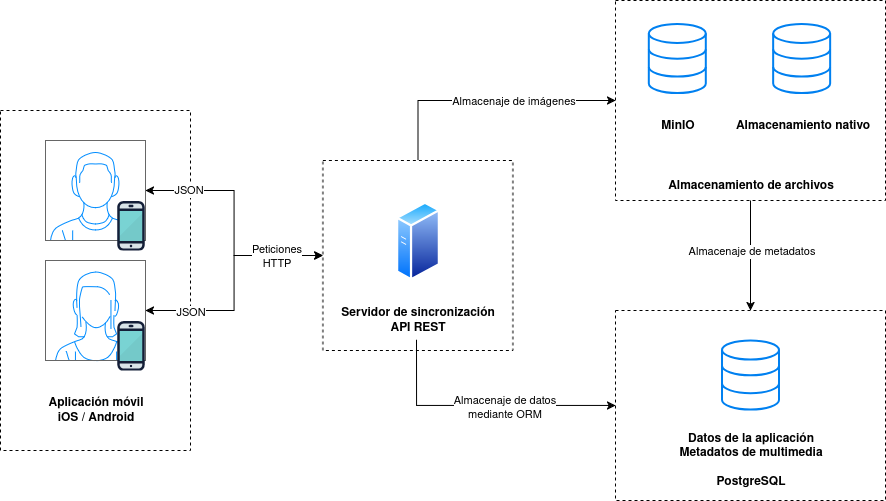

The diagram above was exported from draw.io. Its source (the exported page's mxGraphModel, read from the mxfile embedded in the PNG):
<mxGraphModel dx="1410" dy="834" grid="1" gridSize="10" guides="1" tooltips="1" connect="1" arrows="1" fold="1" page="1" pageScale="1" pageWidth="850" pageHeight="1100" math="0" shadow="0">
  <root>
    <mxCell id="0" />
    <mxCell id="1" parent="0" />
    <mxCell id="fpgCVvqpn-ARnidv_4AS-26" value="" style="rounded=0;whiteSpace=wrap;html=1;dashed=1;fillColor=none;" parent="1" vertex="1">
      <mxGeometry x="680" y="430" width="270" height="190" as="geometry" />
    </mxCell>
    <mxCell id="fpgCVvqpn-ARnidv_4AS-29" style="edgeStyle=orthogonalEdgeStyle;rounded=0;orthogonalLoop=1;jettySize=auto;html=1;entryX=0.5;entryY=0;entryDx=0;entryDy=0;" parent="1" source="fpgCVvqpn-ARnidv_4AS-12" target="fpgCVvqpn-ARnidv_4AS-26" edge="1">
      <mxGeometry relative="1" as="geometry" />
    </mxCell>
    <mxCell id="fpgCVvqpn-ARnidv_4AS-40" value="Almacenaje de metadatos" style="edgeLabel;html=1;align=center;verticalAlign=middle;resizable=0;points=[];" parent="fpgCVvqpn-ARnidv_4AS-29" connectable="0" vertex="1">
      <mxGeometry x="-0.0939" relative="1" as="geometry">
        <mxPoint as="offset" />
      </mxGeometry>
    </mxCell>
    <mxCell id="fpgCVvqpn-ARnidv_4AS-12" value="" style="rounded=0;whiteSpace=wrap;html=1;dashed=1;fillColor=none;" parent="1" vertex="1">
      <mxGeometry x="680" y="120" width="270" height="200" as="geometry" />
    </mxCell>
    <mxCell id="fpgCVvqpn-ARnidv_4AS-19" style="edgeStyle=orthogonalEdgeStyle;rounded=0;orthogonalLoop=1;jettySize=auto;html=1;entryX=0;entryY=0.5;entryDx=0;entryDy=0;exitX=0.5;exitY=0;exitDx=0;exitDy=0;" parent="1" source="fpgCVvqpn-ARnidv_4AS-9" target="fpgCVvqpn-ARnidv_4AS-12" edge="1">
      <mxGeometry relative="1" as="geometry" />
    </mxCell>
    <mxCell id="fpgCVvqpn-ARnidv_4AS-39" value="&lt;div&gt;Almacenaje de imágenes&lt;/div&gt;" style="edgeLabel;html=1;align=center;verticalAlign=middle;resizable=0;points=[];" parent="fpgCVvqpn-ARnidv_4AS-19" connectable="0" vertex="1">
      <mxGeometry x="0.6571" relative="1" as="geometry">
        <mxPoint x="-58" as="offset" />
      </mxGeometry>
    </mxCell>
    <mxCell id="fpgCVvqpn-ARnidv_4AS-27" style="edgeStyle=orthogonalEdgeStyle;rounded=0;orthogonalLoop=1;jettySize=auto;html=1;entryX=0;entryY=0.5;entryDx=0;entryDy=0;exitX=0.492;exitY=0.983;exitDx=0;exitDy=0;exitPerimeter=0;" parent="1" source="fpgCVvqpn-ARnidv_4AS-6" target="fpgCVvqpn-ARnidv_4AS-26" edge="1">
      <mxGeometry relative="1" as="geometry" />
    </mxCell>
    <mxCell id="fpgCVvqpn-ARnidv_4AS-41" value="&lt;div&gt;Almacenaje de datos&lt;/div&gt;&lt;div&gt;mediante ORM&lt;/div&gt;" style="edgeLabel;html=1;align=center;verticalAlign=middle;resizable=0;points=[];" parent="fpgCVvqpn-ARnidv_4AS-27" connectable="0" vertex="1">
      <mxGeometry x="0.1545" y="-2" relative="1" as="geometry">
        <mxPoint y="-1" as="offset" />
      </mxGeometry>
    </mxCell>
    <mxCell id="fpgCVvqpn-ARnidv_4AS-9" value="" style="rounded=0;whiteSpace=wrap;html=1;dashed=1;fillColor=none;" parent="1" vertex="1">
      <mxGeometry x="387.4" y="280" width="190" height="190" as="geometry" />
    </mxCell>
    <mxCell id="fpgCVvqpn-ARnidv_4AS-8" value="" style="rounded=0;whiteSpace=wrap;html=1;dashed=1;fillColor=none;" parent="1" vertex="1">
      <mxGeometry x="65" y="230" width="190" height="340" as="geometry" />
    </mxCell>
    <mxCell id="fpgCVvqpn-ARnidv_4AS-10" style="edgeStyle=orthogonalEdgeStyle;rounded=0;orthogonalLoop=1;jettySize=auto;html=1;entryX=0;entryY=0.5;entryDx=0;entryDy=0;startArrow=classic;startFill=1;" parent="1" source="eXqL8v2sY-2YxyWZ5XY5-2" target="fpgCVvqpn-ARnidv_4AS-9" edge="1">
      <mxGeometry relative="1" as="geometry" />
    </mxCell>
    <mxCell id="fpgCVvqpn-ARnidv_4AS-37" value="JSON" style="edgeLabel;html=1;align=center;verticalAlign=middle;resizable=0;points=[];" parent="fpgCVvqpn-ARnidv_4AS-10" connectable="0" vertex="1">
      <mxGeometry x="-0.6562" y="1" relative="1" as="geometry">
        <mxPoint as="offset" />
      </mxGeometry>
    </mxCell>
    <mxCell id="eXqL8v2sY-2YxyWZ5XY5-2" value="" style="verticalLabelPosition=bottom;shadow=0;dashed=0;align=center;html=1;verticalAlign=top;strokeWidth=1;shape=mxgraph.mockup.containers.userMale;strokeColor=#666666;strokeColor2=#008cff;" parent="1" vertex="1">
      <mxGeometry x="110" y="260" width="100" height="100" as="geometry" />
    </mxCell>
    <mxCell id="fpgCVvqpn-ARnidv_4AS-11" style="edgeStyle=orthogonalEdgeStyle;rounded=0;orthogonalLoop=1;jettySize=auto;html=1;entryX=0;entryY=0.5;entryDx=0;entryDy=0;startArrow=classic;startFill=1;" parent="1" source="eXqL8v2sY-2YxyWZ5XY5-3" target="fpgCVvqpn-ARnidv_4AS-9" edge="1">
      <mxGeometry relative="1" as="geometry" />
    </mxCell>
    <mxCell id="fpgCVvqpn-ARnidv_4AS-36" value="&lt;div&gt;Peticiones&lt;/div&gt;&lt;div&gt;HTTP&lt;/div&gt;" style="edgeLabel;html=1;align=center;verticalAlign=middle;resizable=0;points=[];" parent="fpgCVvqpn-ARnidv_4AS-11" connectable="0" vertex="1">
      <mxGeometry x="0.5491" relative="1" as="geometry">
        <mxPoint x="5" as="offset" />
      </mxGeometry>
    </mxCell>
    <mxCell id="fpgCVvqpn-ARnidv_4AS-38" value="JSON" style="edgeLabel;html=1;align=center;verticalAlign=middle;resizable=0;points=[];" parent="fpgCVvqpn-ARnidv_4AS-11" connectable="0" vertex="1">
      <mxGeometry x="-0.6199" y="-1" relative="1" as="geometry">
        <mxPoint as="offset" />
      </mxGeometry>
    </mxCell>
    <mxCell id="eXqL8v2sY-2YxyWZ5XY5-3" value="" style="verticalLabelPosition=bottom;shadow=0;dashed=0;align=center;html=1;verticalAlign=top;strokeWidth=1;shape=mxgraph.mockup.containers.userFemale;strokeColor=#666666;strokeColor2=#008cff;" parent="1" vertex="1">
      <mxGeometry x="110" y="380" width="100" height="100" as="geometry" />
    </mxCell>
    <mxCell id="fpgCVvqpn-ARnidv_4AS-1" value="&lt;div&gt;&lt;b&gt;Aplicación móvil&lt;/b&gt;&lt;/div&gt;&lt;div&gt;&lt;b&gt;iOS / Android&lt;/b&gt;&lt;/div&gt;" style="text;html=1;align=center;verticalAlign=middle;resizable=0;points=[];autosize=1;strokeColor=none;fillColor=none;" parent="1" vertex="1">
      <mxGeometry x="100" y="510" width="120" height="40" as="geometry" />
    </mxCell>
    <mxCell id="fpgCVvqpn-ARnidv_4AS-2" value="" style="shape=image;verticalLabelPosition=bottom;labelBackgroundColor=default;verticalAlign=top;aspect=fixed;imageAspect=0;image=https://assets.dryicons.com/uploads/icon/svg/5113/85fd9c05-37dd-4e61-9345-f67be3cb3328.svg;rotation=0;" parent="1" vertex="1">
      <mxGeometry x="170" y="440" width="50" height="50" as="geometry" />
    </mxCell>
    <mxCell id="fpgCVvqpn-ARnidv_4AS-4" value="" style="shape=image;verticalLabelPosition=bottom;labelBackgroundColor=default;verticalAlign=top;aspect=fixed;imageAspect=0;image=https://assets.dryicons.com/uploads/icon/svg/5113/85fd9c05-37dd-4e61-9345-f67be3cb3328.svg;rotation=0;" parent="1" vertex="1">
      <mxGeometry x="170" y="320" width="50" height="50" as="geometry" />
    </mxCell>
    <mxCell id="fpgCVvqpn-ARnidv_4AS-5" value="" style="image;aspect=fixed;perimeter=ellipsePerimeter;html=1;align=center;shadow=0;dashed=0;spacingTop=3;image=img/lib/active_directory/generic_server.svg;" parent="1" vertex="1">
      <mxGeometry x="460" y="320" width="44.8" height="80" as="geometry" />
    </mxCell>
    <mxCell id="fpgCVvqpn-ARnidv_4AS-6" value="&lt;div&gt;&lt;b&gt;Servidor de sincronización&lt;/b&gt;&lt;/div&gt;&lt;div&gt;&lt;b&gt;API REST&lt;/b&gt;&lt;/div&gt;" style="text;html=1;align=center;verticalAlign=middle;resizable=0;points=[];autosize=1;strokeColor=none;fillColor=none;" parent="1" vertex="1">
      <mxGeometry x="392.4" y="420" width="180" height="40" as="geometry" />
    </mxCell>
    <mxCell id="fpgCVvqpn-ARnidv_4AS-14" value="&lt;b&gt;Almacenamiento de archivos&lt;/b&gt;" style="text;html=1;align=center;verticalAlign=middle;resizable=0;points=[];autosize=1;strokeColor=none;fillColor=none;" parent="1" vertex="1">
      <mxGeometry x="720" y="290" width="190" height="30" as="geometry" />
    </mxCell>
    <mxCell id="fpgCVvqpn-ARnidv_4AS-16" value="&lt;b&gt;MinIO&lt;/b&gt;" style="text;html=1;align=center;verticalAlign=middle;resizable=0;points=[];autosize=1;strokeColor=none;fillColor=none;" parent="1" vertex="1">
      <mxGeometry x="711.8" y="230" width="60" height="30" as="geometry" />
    </mxCell>
    <mxCell id="fpgCVvqpn-ARnidv_4AS-17" value="&lt;div&gt;&lt;b&gt;Almacenamiento nativo&lt;/b&gt;&lt;/div&gt;" style="text;html=1;align=center;verticalAlign=middle;resizable=0;points=[];autosize=1;strokeColor=none;fillColor=none;" parent="1" vertex="1">
      <mxGeometry x="786.51" y="230" width="160" height="30" as="geometry" />
    </mxCell>
    <mxCell id="fpgCVvqpn-ARnidv_4AS-22" value="" style="html=1;verticalLabelPosition=bottom;align=center;labelBackgroundColor=#ffffff;verticalAlign=top;strokeWidth=2;strokeColor=#0080F0;shadow=0;dashed=0;shape=mxgraph.ios7.icons.data;" parent="1" vertex="1">
      <mxGeometry x="713.31" y="143.39999999999998" width="56.99" height="69.1" as="geometry" />
    </mxCell>
    <mxCell id="fpgCVvqpn-ARnidv_4AS-23" value="" style="html=1;verticalLabelPosition=bottom;align=center;labelBackgroundColor=#ffffff;verticalAlign=top;strokeWidth=2;strokeColor=#0080F0;shadow=0;dashed=0;shape=mxgraph.ios7.icons.data;" parent="1" vertex="1">
      <mxGeometry x="837.66" y="143.4" width="56.99" height="69.1" as="geometry" />
    </mxCell>
    <mxCell id="fpgCVvqpn-ARnidv_4AS-24" value="" style="html=1;verticalLabelPosition=bottom;align=center;labelBackgroundColor=#ffffff;verticalAlign=top;strokeWidth=2;strokeColor=#0080F0;shadow=0;dashed=0;shape=mxgraph.ios7.icons.data;" parent="1" vertex="1">
      <mxGeometry x="786.51" y="460" width="56.99" height="69.1" as="geometry" />
    </mxCell>
    <mxCell id="fpgCVvqpn-ARnidv_4AS-25" value="&lt;div&gt;&lt;b&gt;Datos de la aplicación&lt;/b&gt;&lt;/div&gt;&lt;div&gt;&lt;b&gt;Metadatos de multimedia&lt;/b&gt;&lt;/div&gt;&lt;div&gt;&lt;b&gt;&lt;br&gt;&lt;/b&gt;&lt;/div&gt;&lt;div&gt;&lt;b&gt;PostgreSQL&lt;/b&gt;&lt;/div&gt;" style="text;html=1;align=center;verticalAlign=middle;resizable=0;points=[];autosize=1;strokeColor=none;fillColor=none;" parent="1" vertex="1">
      <mxGeometry x="730" y="545" width="170" height="70" as="geometry" />
    </mxCell>
  </root>
</mxGraphModel>